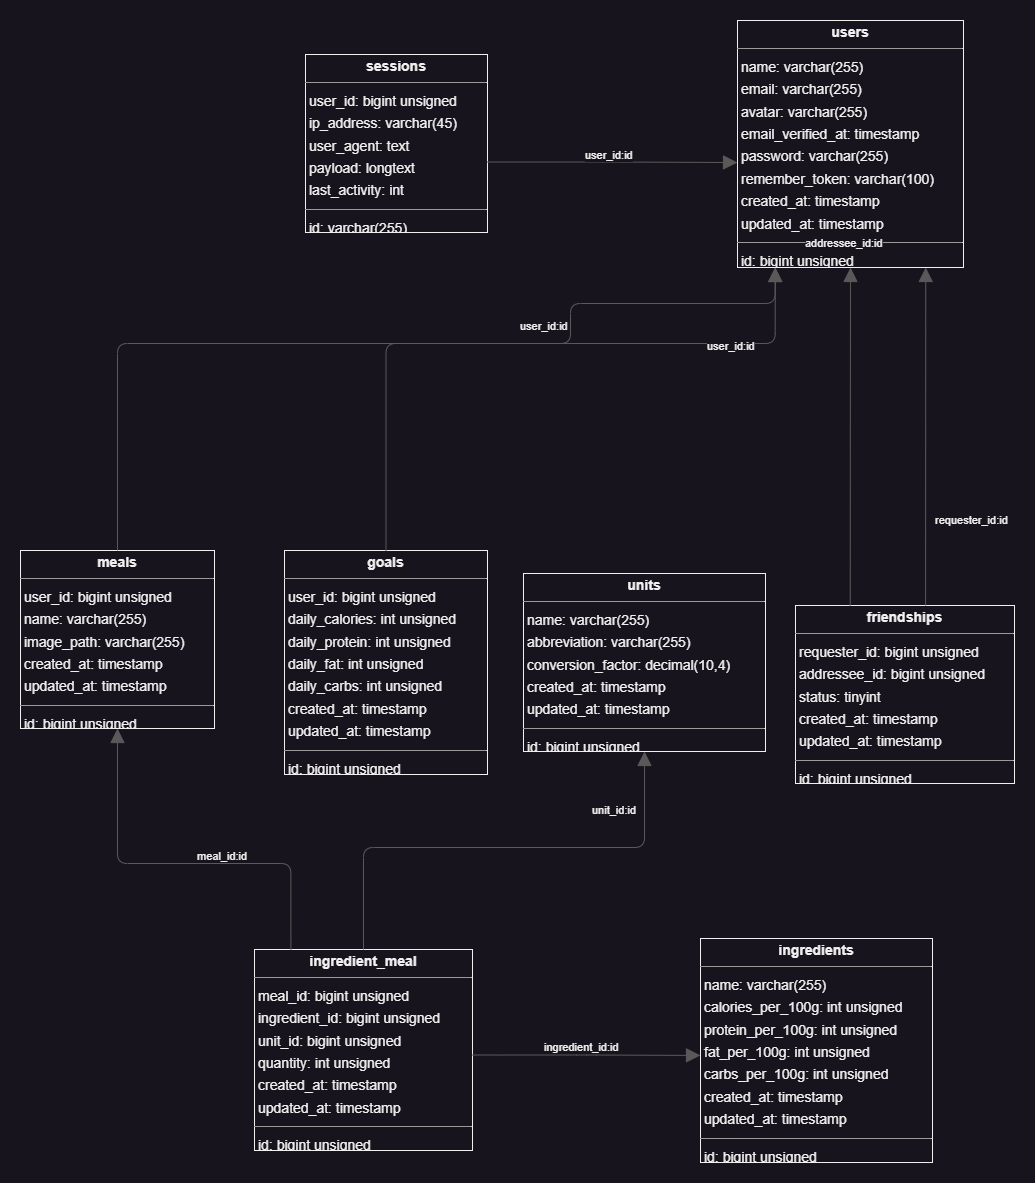

The diagram above was exported from draw.io. Its source (the exported page's mxGraphModel, read from the mxfile embedded in the PNG):
<mxGraphModel dx="3213" dy="1350" grid="1" gridSize="10" guides="1" tooltips="1" connect="1" arrows="1" fold="1" page="0" pageScale="1" pageWidth="850" pageHeight="1100" background="none" math="0" shadow="0">
  <root>
    <mxCell id="0" />
    <mxCell id="1" parent="0" />
    <mxCell id="2" value="&lt;p style=&quot;margin:0px;margin-top:4px;text-align:center;&quot;&gt;&lt;b&gt;friendships&lt;/b&gt;&lt;/p&gt;&lt;hr size=&quot;1&quot;/&gt;&lt;p style=&quot;margin:0 0 0 4px;line-height:1.6;&quot;&gt; requester_id: bigint unsigned&lt;br/&gt; addressee_id: bigint unsigned&lt;br/&gt; status: tinyint&lt;br/&gt; created_at: timestamp&lt;br/&gt; updated_at: timestamp&lt;/p&gt;&lt;hr size=&quot;1&quot;/&gt;&lt;p style=&quot;margin:0 0 0 4px;line-height:1.6;&quot;&gt; id: bigint unsigned&lt;/p&gt;" style="verticalAlign=top;align=left;overflow=fill;fontSize=14;fontFamily=Helvetica;html=1;rounded=0;shadow=0;comic=0;labelBackgroundColor=none;strokeWidth=1;" vertex="1" parent="1">
      <mxGeometry x="-288" y="891" width="219" height="178" as="geometry" />
    </mxCell>
    <mxCell id="3" value="&lt;p style=&quot;margin:0px;margin-top:4px;text-align:center;&quot;&gt;&lt;b&gt;goals&lt;/b&gt;&lt;/p&gt;&lt;hr size=&quot;1&quot;/&gt;&lt;p style=&quot;margin:0 0 0 4px;line-height:1.6;&quot;&gt; user_id: bigint unsigned&lt;br/&gt; daily_calories: int unsigned&lt;br/&gt; daily_protein: int unsigned&lt;br/&gt; daily_fat: int unsigned&lt;br/&gt; daily_carbs: int unsigned&lt;br/&gt; created_at: timestamp&lt;br/&gt; updated_at: timestamp&lt;/p&gt;&lt;hr size=&quot;1&quot;/&gt;&lt;p style=&quot;margin:0 0 0 4px;line-height:1.6;&quot;&gt; id: bigint unsigned&lt;/p&gt;" style="verticalAlign=top;align=left;overflow=fill;fontSize=14;fontFamily=Helvetica;html=1;rounded=0;shadow=0;comic=0;labelBackgroundColor=none;strokeWidth=1;" vertex="1" parent="1">
      <mxGeometry x="-799" y="836" width="203" height="224" as="geometry" />
    </mxCell>
    <mxCell id="4" value="&lt;p style=&quot;margin:0px;margin-top:4px;text-align:center;&quot;&gt;&lt;b&gt;ingredient_meal&lt;/b&gt;&lt;/p&gt;&lt;hr size=&quot;1&quot;/&gt;&lt;p style=&quot;margin:0 0 0 4px;line-height:1.6;&quot;&gt; meal_id: bigint unsigned&lt;br/&gt; ingredient_id: bigint unsigned&lt;br/&gt; unit_id: bigint unsigned&lt;br/&gt; quantity: int unsigned&lt;br/&gt; created_at: timestamp&lt;br/&gt; updated_at: timestamp&lt;/p&gt;&lt;hr size=&quot;1&quot;/&gt;&lt;p style=&quot;margin:0 0 0 4px;line-height:1.6;&quot;&gt; id: bigint unsigned&lt;/p&gt;" style="verticalAlign=top;align=left;overflow=fill;fontSize=14;fontFamily=Helvetica;html=1;rounded=0;shadow=0;comic=0;labelBackgroundColor=none;strokeWidth=1;" vertex="1" parent="1">
      <mxGeometry x="-829" y="1235" width="218" height="201" as="geometry" />
    </mxCell>
    <mxCell id="5" value="&lt;p style=&quot;margin:0px;margin-top:4px;text-align:center;&quot;&gt;&lt;b&gt;ingredients&lt;/b&gt;&lt;/p&gt;&lt;hr size=&quot;1&quot;/&gt;&lt;p style=&quot;margin:0 0 0 4px;line-height:1.6;&quot;&gt; name: varchar(255)&lt;br/&gt; calories_per_100g: int unsigned&lt;br/&gt; protein_per_100g: int unsigned&lt;br/&gt; fat_per_100g: int unsigned&lt;br/&gt; carbs_per_100g: int unsigned&lt;br/&gt; created_at: timestamp&lt;br/&gt; updated_at: timestamp&lt;/p&gt;&lt;hr size=&quot;1&quot;/&gt;&lt;p style=&quot;margin:0 0 0 4px;line-height:1.6;&quot;&gt; id: bigint unsigned&lt;/p&gt;" style="verticalAlign=top;align=left;overflow=fill;fontSize=14;fontFamily=Helvetica;html=1;rounded=0;shadow=0;comic=0;labelBackgroundColor=none;strokeWidth=1;" vertex="1" parent="1">
      <mxGeometry x="-383" y="1224" width="232" height="224" as="geometry" />
    </mxCell>
    <mxCell id="6" value="&lt;p style=&quot;margin:0px;margin-top:4px;text-align:center;&quot;&gt;&lt;b&gt;meals&lt;/b&gt;&lt;/p&gt;&lt;hr size=&quot;1&quot;/&gt;&lt;p style=&quot;margin:0 0 0 4px;line-height:1.6;&quot;&gt; user_id: bigint unsigned&lt;br/&gt; name: varchar(255)&lt;br/&gt; image_path: varchar(255)&lt;br/&gt; created_at: timestamp&lt;br/&gt; updated_at: timestamp&lt;/p&gt;&lt;hr size=&quot;1&quot;/&gt;&lt;p style=&quot;margin:0 0 0 4px;line-height:1.6;&quot;&gt; id: bigint unsigned&lt;/p&gt;" style="verticalAlign=top;align=left;overflow=fill;fontSize=14;fontFamily=Helvetica;html=1;rounded=0;shadow=0;comic=0;labelBackgroundColor=none;strokeWidth=1;" vertex="1" parent="1">
      <mxGeometry x="-1063" y="836" width="194" height="178" as="geometry" />
    </mxCell>
    <mxCell id="7" value="&lt;p style=&quot;margin:0px;margin-top:4px;text-align:center;&quot;&gt;&lt;b&gt;sessions&lt;/b&gt;&lt;/p&gt;&lt;hr size=&quot;1&quot;/&gt;&lt;p style=&quot;margin:0 0 0 4px;line-height:1.6;&quot;&gt; user_id: bigint unsigned&lt;br/&gt; ip_address: varchar(45)&lt;br/&gt; user_agent: text&lt;br/&gt; payload: longtext&lt;br/&gt; last_activity: int&lt;/p&gt;&lt;hr size=&quot;1&quot;/&gt;&lt;p style=&quot;margin:0 0 0 4px;line-height:1.6;&quot;&gt; id: varchar(255)&lt;/p&gt;" style="verticalAlign=top;align=left;overflow=fill;fontSize=14;fontFamily=Helvetica;html=1;rounded=0;shadow=0;comic=0;labelBackgroundColor=none;strokeWidth=1;" vertex="1" parent="1">
      <mxGeometry x="-778" y="340" width="182" height="178" as="geometry" />
    </mxCell>
    <mxCell id="8" value="&lt;p style=&quot;margin:0px;margin-top:4px;text-align:center;&quot;&gt;&lt;b&gt;units&lt;/b&gt;&lt;/p&gt;&lt;hr size=&quot;1&quot;/&gt;&lt;p style=&quot;margin:0 0 0 4px;line-height:1.6;&quot;&gt; name: varchar(255)&lt;br/&gt; abbreviation: varchar(255)&lt;br/&gt; conversion_factor: decimal(10,4)&lt;br/&gt; created_at: timestamp&lt;br/&gt; updated_at: timestamp&lt;/p&gt;&lt;hr size=&quot;1&quot;/&gt;&lt;p style=&quot;margin:0 0 0 4px;line-height:1.6;&quot;&gt; id: bigint unsigned&lt;/p&gt;" style="verticalAlign=top;align=left;overflow=fill;fontSize=14;fontFamily=Helvetica;html=1;rounded=0;shadow=0;comic=0;labelBackgroundColor=none;strokeWidth=1;" vertex="1" parent="1">
      <mxGeometry x="-560" y="859" width="242" height="178" as="geometry" />
    </mxCell>
    <mxCell id="9" value="&lt;p style=&quot;margin:0px;margin-top:4px;text-align:center;&quot;&gt;&lt;b&gt;users&lt;/b&gt;&lt;/p&gt;&lt;hr size=&quot;1&quot;/&gt;&lt;p style=&quot;margin:0 0 0 4px;line-height:1.6;&quot;&gt; name: varchar(255)&lt;br/&gt; email: varchar(255)&lt;br/&gt; avatar: varchar(255)&lt;br/&gt; email_verified_at: timestamp&lt;br/&gt; password: varchar(255)&lt;br/&gt; remember_token: varchar(100)&lt;br/&gt; created_at: timestamp&lt;br/&gt; updated_at: timestamp&lt;/p&gt;&lt;hr size=&quot;1&quot;/&gt;&lt;p style=&quot;margin:0 0 0 4px;line-height:1.6;&quot;&gt; id: bigint unsigned&lt;/p&gt;" style="verticalAlign=top;align=left;overflow=fill;fontSize=14;fontFamily=Helvetica;html=1;rounded=0;shadow=0;comic=0;labelBackgroundColor=none;strokeWidth=1;" vertex="1" parent="1">
      <mxGeometry x="-346" y="306" width="226" height="247" as="geometry" />
    </mxCell>
    <mxCell id="10" value="" style="html=1;rounded=1;edgeStyle=orthogonalEdgeStyle;dashed=0;startArrow=none;endArrow=block;endSize=12;strokeColor=#595959;exitX=0.594;exitY=0.000;exitDx=0;exitDy=0;entryX=0.833;entryY=1.000;entryDx=0;entryDy=0;" edge="1" source="2" target="9" parent="1">
      <mxGeometry width="50" height="50" relative="1" as="geometry">
        <Array as="points" />
      </mxGeometry>
    </mxCell>
    <mxCell id="11" value="requester_id:id" style="edgeLabel;resizable=0;html=1;align=left;verticalAlign=top;strokeColor=default;" vertex="1" connectable="0" parent="10">
      <mxGeometry x="-150" y="793" as="geometry" />
    </mxCell>
    <mxCell id="12" value="" style="html=1;rounded=1;edgeStyle=orthogonalEdgeStyle;dashed=0;startArrow=none;endArrow=block;endSize=12;strokeColor=#595959;exitX=0.250;exitY=0.000;exitDx=0;exitDy=0;entryX=0.500;entryY=1.000;entryDx=0;entryDy=0;" edge="1" source="2" target="9" parent="1">
      <mxGeometry width="50" height="50" relative="1" as="geometry">
        <Array as="points" />
      </mxGeometry>
    </mxCell>
    <mxCell id="13" value="addressee_id:id" style="edgeLabel;resizable=0;html=1;align=left;verticalAlign=top;strokeColor=default;" vertex="1" connectable="0" parent="12">
      <mxGeometry x="-280" y="516" as="geometry" />
    </mxCell>
    <mxCell id="14" value="" style="html=1;rounded=1;edgeStyle=orthogonalEdgeStyle;dashed=0;startArrow=none;endArrow=block;endSize=12;strokeColor=#595959;exitX=0.500;exitY=0.000;exitDx=0;exitDy=0;entryX=0.167;entryY=1.000;entryDx=0;entryDy=0;" edge="1" source="3" target="9" parent="1">
      <mxGeometry width="50" height="50" relative="1" as="geometry">
        <Array as="points">
          <mxPoint x="-697" y="629" />
          <mxPoint x="-513" y="629" />
          <mxPoint x="-513" y="589" />
          <mxPoint x="-308" y="589" />
        </Array>
      </mxGeometry>
    </mxCell>
    <mxCell id="15" value="user_id:id" style="edgeLabel;resizable=0;html=1;align=left;verticalAlign=top;strokeColor=default;" vertex="1" connectable="0" parent="14">
      <mxGeometry x="-565" y="599" as="geometry" />
    </mxCell>
    <mxCell id="16" value="" style="html=1;rounded=1;edgeStyle=orthogonalEdgeStyle;dashed=0;startArrow=none;endArrow=block;endSize=12;strokeColor=#595959;exitX=1.000;exitY=0.525;exitDx=0;exitDy=0;entryX=0.000;entryY=0.522;entryDx=0;entryDy=0;" edge="1" source="4" target="5" parent="1">
      <mxGeometry width="50" height="50" relative="1" as="geometry">
        <Array as="points" />
      </mxGeometry>
    </mxCell>
    <mxCell id="17" value="ingredient_id:id" style="edgeLabel;resizable=0;html=1;align=left;verticalAlign=top;strokeColor=default;" vertex="1" connectable="0" parent="16">
      <mxGeometry x="-541" y="1320" as="geometry" />
    </mxCell>
    <mxCell id="18" value="" style="html=1;rounded=1;edgeStyle=orthogonalEdgeStyle;dashed=0;startArrow=none;endArrow=block;endSize=12;strokeColor=#595959;exitX=0.167;exitY=0.000;exitDx=0;exitDy=0;entryX=0.500;entryY=1.000;entryDx=0;entryDy=0;" edge="1" source="4" target="6" parent="1">
      <mxGeometry width="50" height="50" relative="1" as="geometry">
        <Array as="points">
          <mxPoint x="-792" y="1149" />
          <mxPoint x="-966" y="1149" />
        </Array>
      </mxGeometry>
    </mxCell>
    <mxCell id="19" value="meal_id:id" style="edgeLabel;resizable=0;html=1;align=left;verticalAlign=top;strokeColor=default;" vertex="1" connectable="0" parent="18">
      <mxGeometry x="-888" y="1129" as="geometry" />
    </mxCell>
    <mxCell id="20" value="" style="html=1;rounded=1;edgeStyle=orthogonalEdgeStyle;dashed=0;startArrow=none;endArrow=block;endSize=12;strokeColor=#595959;exitX=0.500;exitY=0.000;exitDx=0;exitDy=0;entryX=0.500;entryY=1.000;entryDx=0;entryDy=0;" edge="1" source="4" target="8" parent="1">
      <mxGeometry width="50" height="50" relative="1" as="geometry">
        <Array as="points">
          <mxPoint x="-720" y="1133" />
          <mxPoint x="-439" y="1133" />
        </Array>
      </mxGeometry>
    </mxCell>
    <mxCell id="21" value="unit_id:id" style="edgeLabel;resizable=0;html=1;align=left;verticalAlign=top;strokeColor=default;" vertex="1" connectable="0" parent="20">
      <mxGeometry x="-493" y="1083" as="geometry" />
    </mxCell>
    <mxCell id="22" value="" style="html=1;rounded=1;edgeStyle=orthogonalEdgeStyle;dashed=0;startArrow=none;endArrow=block;endSize=12;strokeColor=#595959;exitX=0.500;exitY=0.000;exitDx=0;exitDy=0;entryX=0.167;entryY=1.000;entryDx=0;entryDy=0;" edge="1" source="6" target="9" parent="1">
      <mxGeometry width="50" height="50" relative="1" as="geometry">
        <Array as="points">
          <mxPoint x="-966" y="629" />
          <mxPoint x="-308" y="629" />
        </Array>
      </mxGeometry>
    </mxCell>
    <mxCell id="23" value="user_id:id" style="edgeLabel;resizable=0;html=1;align=left;verticalAlign=top;strokeColor=default;" vertex="1" connectable="0" parent="22">
      <mxGeometry x="-378" y="619" as="geometry" />
    </mxCell>
    <mxCell id="24" value="" style="html=1;rounded=1;edgeStyle=orthogonalEdgeStyle;dashed=0;startArrow=none;endArrow=block;endSize=12;strokeColor=#595959;exitX=1.000;exitY=0.604;exitDx=0;exitDy=0;entryX=0.000;entryY=0.575;entryDx=0;entryDy=0;" edge="1" source="7" target="9" parent="1">
      <mxGeometry width="50" height="50" relative="1" as="geometry">
        <Array as="points" />
      </mxGeometry>
    </mxCell>
    <mxCell id="25" value="user_id:id" style="edgeLabel;resizable=0;html=1;align=left;verticalAlign=top;strokeColor=default;" vertex="1" connectable="0" parent="24">
      <mxGeometry x="-500" y="428" as="geometry" />
    </mxCell>
  </root>
</mxGraphModel>